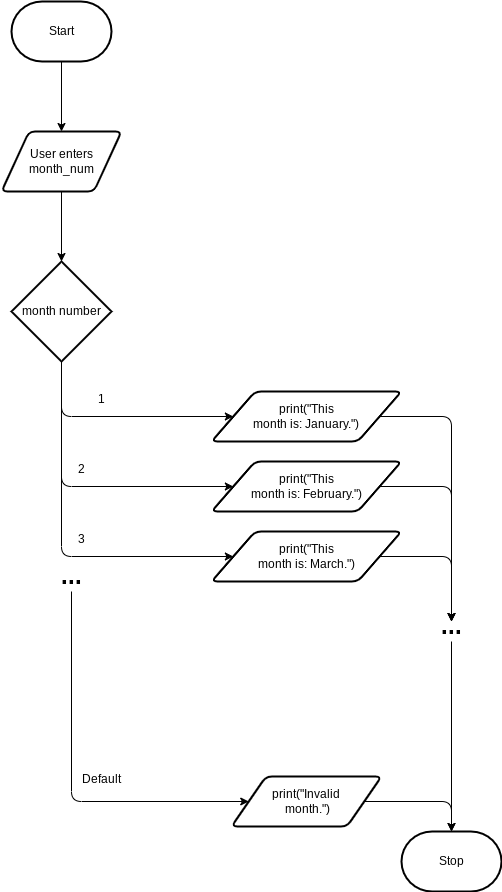

The diagram above was exported from draw.io. Its source (the exported page's mxGraphModel, read from the mxfile embedded in the PNG):
<mxGraphModel dx="834" dy="1668" grid="1" gridSize="10" guides="1" tooltips="1" connect="1" arrows="1" fold="1" page="1" pageScale="1" pageWidth="827" pageHeight="1169" math="0" shadow="0">
  <root>
    <mxCell id="0" />
    <mxCell id="1" parent="0" />
    <mxCell id="4" style="edgeStyle=none;html=1;entryX=0.5;entryY=0;entryDx=0;entryDy=0;" edge="1" parent="1" source="2" target="3">
      <mxGeometry relative="1" as="geometry" />
    </mxCell>
    <mxCell id="2" value="Start" style="strokeWidth=2;html=1;shape=mxgraph.flowchart.terminator;whiteSpace=wrap;" vertex="1" parent="1">
      <mxGeometry x="60" y="-190" width="100" height="60" as="geometry" />
    </mxCell>
    <mxCell id="16" style="edgeStyle=none;html=1;entryX=0;entryY=0.5;entryDx=0;entryDy=0;" edge="1" parent="1" target="5">
      <mxGeometry relative="1" as="geometry">
        <mxPoint x="110" y="170" as="sourcePoint" />
        <Array as="points">
          <mxPoint x="110" y="225" />
        </Array>
      </mxGeometry>
    </mxCell>
    <mxCell id="17" style="edgeStyle=none;html=1;entryX=0;entryY=0.5;entryDx=0;entryDy=0;" edge="1" parent="1" target="6">
      <mxGeometry relative="1" as="geometry">
        <mxPoint x="110" y="130" as="sourcePoint" />
        <Array as="points">
          <mxPoint x="110" y="295" />
        </Array>
      </mxGeometry>
    </mxCell>
    <mxCell id="18" style="edgeStyle=none;html=1;entryX=0;entryY=0.5;entryDx=0;entryDy=0;" edge="1" parent="1" target="7">
      <mxGeometry relative="1" as="geometry">
        <mxPoint x="110" y="140" as="sourcePoint" />
        <Array as="points">
          <mxPoint x="110" y="365" />
        </Array>
      </mxGeometry>
    </mxCell>
    <mxCell id="36" style="edgeStyle=none;html=1;entryX=0.5;entryY=0;entryDx=0;entryDy=0;entryPerimeter=0;fontSize=12;" edge="1" parent="1" source="3" target="35">
      <mxGeometry relative="1" as="geometry" />
    </mxCell>
    <mxCell id="3" value="User enters month_num" style="shape=parallelogram;html=1;strokeWidth=2;perimeter=parallelogramPerimeter;whiteSpace=wrap;rounded=1;arcSize=12;size=0.23;" vertex="1" parent="1">
      <mxGeometry x="50" y="-60" width="120" height="60" as="geometry" />
    </mxCell>
    <mxCell id="24" style="edgeStyle=none;html=1;fontSize=12;" edge="1" parent="1" source="5">
      <mxGeometry relative="1" as="geometry">
        <mxPoint x="500" y="430" as="targetPoint" />
        <Array as="points">
          <mxPoint x="500" y="225" />
        </Array>
      </mxGeometry>
    </mxCell>
    <mxCell id="5" value="print(&quot;This &lt;br&gt;month is: January.&quot;)" style="shape=parallelogram;html=1;strokeWidth=2;perimeter=parallelogramPerimeter;whiteSpace=wrap;rounded=1;arcSize=12;size=0.23;" vertex="1" parent="1">
      <mxGeometry x="260" y="200" width="190" height="50" as="geometry" />
    </mxCell>
    <mxCell id="25" style="edgeStyle=none;html=1;fontSize=12;" edge="1" parent="1" source="6">
      <mxGeometry relative="1" as="geometry">
        <mxPoint x="500" y="430" as="targetPoint" />
        <Array as="points">
          <mxPoint x="500" y="295" />
        </Array>
      </mxGeometry>
    </mxCell>
    <mxCell id="6" value="print(&quot;This &lt;br&gt;month is: February.&quot;)" style="shape=parallelogram;html=1;strokeWidth=2;perimeter=parallelogramPerimeter;whiteSpace=wrap;rounded=1;arcSize=12;size=0.23;" vertex="1" parent="1">
      <mxGeometry x="260" y="270" width="190" height="50" as="geometry" />
    </mxCell>
    <mxCell id="26" style="edgeStyle=none;html=1;fontSize=12;" edge="1" parent="1" source="7">
      <mxGeometry relative="1" as="geometry">
        <mxPoint x="500" y="430" as="targetPoint" />
        <Array as="points">
          <mxPoint x="500" y="365" />
        </Array>
      </mxGeometry>
    </mxCell>
    <mxCell id="7" value="print(&quot;This &lt;br&gt;month is: March.&quot;)" style="shape=parallelogram;html=1;strokeWidth=2;perimeter=parallelogramPerimeter;whiteSpace=wrap;rounded=1;arcSize=12;size=0.23;" vertex="1" parent="1">
      <mxGeometry x="260" y="340" width="190" height="50" as="geometry" />
    </mxCell>
    <mxCell id="32" style="edgeStyle=none;html=1;fontSize=12;" edge="1" parent="1" source="19" target="30">
      <mxGeometry relative="1" as="geometry">
        <Array as="points">
          <mxPoint x="120" y="610" />
        </Array>
      </mxGeometry>
    </mxCell>
    <mxCell id="19" value="&lt;b&gt;&lt;font style=&quot;font-size: 24px&quot;&gt;...&lt;/font&gt;&lt;/b&gt;" style="text;html=1;strokeColor=none;fillColor=none;align=center;verticalAlign=middle;whiteSpace=wrap;rounded=0;" vertex="1" parent="1">
      <mxGeometry x="90" y="370" width="60" height="30" as="geometry" />
    </mxCell>
    <mxCell id="20" value="&lt;font style=&quot;font-size: 12px&quot;&gt;1&lt;/font&gt;" style="text;html=1;strokeColor=none;fillColor=none;align=center;verticalAlign=middle;whiteSpace=wrap;rounded=0;fontSize=24;" vertex="1" parent="1">
      <mxGeometry x="120" y="190" width="60" height="30" as="geometry" />
    </mxCell>
    <mxCell id="21" value="&lt;font style=&quot;font-size: 12px&quot;&gt;2&lt;/font&gt;" style="text;html=1;strokeColor=none;fillColor=none;align=center;verticalAlign=middle;whiteSpace=wrap;rounded=0;fontSize=24;" vertex="1" parent="1">
      <mxGeometry x="100" y="260" width="60" height="30" as="geometry" />
    </mxCell>
    <mxCell id="22" value="&lt;font style=&quot;font-size: 12px&quot;&gt;3&lt;/font&gt;" style="text;html=1;strokeColor=none;fillColor=none;align=center;verticalAlign=middle;whiteSpace=wrap;rounded=0;fontSize=24;" vertex="1" parent="1">
      <mxGeometry x="100" y="330" width="60" height="30" as="geometry" />
    </mxCell>
    <mxCell id="23" value="Stop" style="strokeWidth=2;html=1;shape=mxgraph.flowchart.terminator;whiteSpace=wrap;fontSize=12;" vertex="1" parent="1">
      <mxGeometry x="450" y="640" width="100" height="60" as="geometry" />
    </mxCell>
    <mxCell id="28" style="edgeStyle=none;html=1;entryX=0.5;entryY=0;entryDx=0;entryDy=0;entryPerimeter=0;fontSize=12;" edge="1" parent="1" source="27" target="23">
      <mxGeometry relative="1" as="geometry" />
    </mxCell>
    <mxCell id="27" value="&lt;b&gt;&lt;font style=&quot;font-size: 24px&quot;&gt;...&lt;/font&gt;&lt;/b&gt;" style="text;html=1;strokeColor=none;fillColor=none;align=center;verticalAlign=middle;whiteSpace=wrap;rounded=0;" vertex="1" parent="1">
      <mxGeometry x="470" y="420" width="60" height="30" as="geometry" />
    </mxCell>
    <mxCell id="31" style="edgeStyle=none;html=1;entryX=0.5;entryY=0;entryDx=0;entryDy=0;entryPerimeter=0;fontSize=12;" edge="1" parent="1" source="30" target="23">
      <mxGeometry relative="1" as="geometry">
        <Array as="points">
          <mxPoint x="500" y="610" />
        </Array>
      </mxGeometry>
    </mxCell>
    <mxCell id="30" value="print(&quot;Invalid&lt;br&gt;&amp;nbsp;month.&quot;)" style="shape=parallelogram;html=1;strokeWidth=2;perimeter=parallelogramPerimeter;whiteSpace=wrap;rounded=1;arcSize=12;size=0.23;fontSize=12;" vertex="1" parent="1">
      <mxGeometry x="280" y="585" width="150" height="50" as="geometry" />
    </mxCell>
    <mxCell id="33" value="&lt;font style=&quot;font-size: 12px&quot;&gt;Default&lt;/font&gt;" style="text;html=1;strokeColor=none;fillColor=none;align=center;verticalAlign=middle;whiteSpace=wrap;rounded=0;fontSize=24;" vertex="1" parent="1">
      <mxGeometry x="120" y="570" width="60" height="30" as="geometry" />
    </mxCell>
    <mxCell id="35" value="month number" style="strokeWidth=2;html=1;shape=mxgraph.flowchart.decision;whiteSpace=wrap;fontSize=12;" vertex="1" parent="1">
      <mxGeometry x="60" y="70" width="100" height="100" as="geometry" />
    </mxCell>
  </root>
</mxGraphModel>